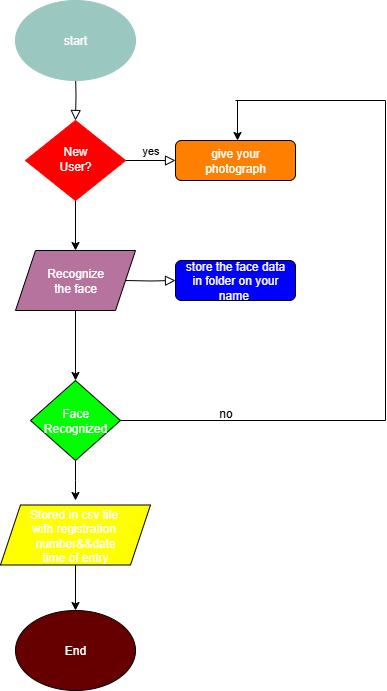

The diagram above was exported from draw.io. Its source (the exported page's mxGraphModel, read from the mxfile embedded in the PNG):
<mxGraphModel dx="1042" dy="570" grid="1" gridSize="10" guides="1" tooltips="1" connect="1" arrows="1" fold="1" page="1" pageScale="1" pageWidth="827" pageHeight="1169" math="0" shadow="0">
  <root>
    <mxCell id="WIyWlLk6GJQsqaUBKTNV-0" />
    <mxCell id="WIyWlLk6GJQsqaUBKTNV-1" parent="WIyWlLk6GJQsqaUBKTNV-0" />
    <mxCell id="WIyWlLk6GJQsqaUBKTNV-2" value="" style="rounded=0;html=1;jettySize=auto;orthogonalLoop=1;fontSize=11;endArrow=block;endFill=0;endSize=8;strokeWidth=1;shadow=0;labelBackgroundColor=none;edgeStyle=orthogonalEdgeStyle;" parent="WIyWlLk6GJQsqaUBKTNV-1" target="WIyWlLk6GJQsqaUBKTNV-6" edge="1">
      <mxGeometry relative="1" as="geometry">
        <mxPoint x="220" y="120" as="sourcePoint" />
      </mxGeometry>
    </mxCell>
    <mxCell id="WIyWlLk6GJQsqaUBKTNV-5" value="yes" style="edgeStyle=orthogonalEdgeStyle;rounded=0;html=1;jettySize=auto;orthogonalLoop=1;fontSize=11;endArrow=block;endFill=0;endSize=8;strokeWidth=1;shadow=0;labelBackgroundColor=none;" parent="WIyWlLk6GJQsqaUBKTNV-1" source="WIyWlLk6GJQsqaUBKTNV-6" target="WIyWlLk6GJQsqaUBKTNV-7" edge="1">
      <mxGeometry y="10" relative="1" as="geometry">
        <mxPoint as="offset" />
      </mxGeometry>
    </mxCell>
    <mxCell id="VHORDBAiKHLw2g7VpDaE-9" style="edgeStyle=orthogonalEdgeStyle;rounded=0;orthogonalLoop=1;jettySize=auto;html=1;exitX=0.5;exitY=1;exitDx=0;exitDy=0;entryX=0.5;entryY=0;entryDx=0;entryDy=0;" edge="1" parent="WIyWlLk6GJQsqaUBKTNV-1" source="WIyWlLk6GJQsqaUBKTNV-6" target="VHORDBAiKHLw2g7VpDaE-2">
      <mxGeometry relative="1" as="geometry" />
    </mxCell>
    <mxCell id="WIyWlLk6GJQsqaUBKTNV-6" value="&lt;font style=&quot;color: rgb(255, 255, 255);&quot;&gt;New&lt;/font&gt;&lt;div&gt;&lt;font style=&quot;color: rgb(255, 255, 255);&quot;&gt;User?&lt;/font&gt;&lt;/div&gt;" style="rhombus;whiteSpace=wrap;html=1;shadow=0;fontFamily=Helvetica;fontSize=12;align=center;strokeWidth=1;spacing=6;spacingTop=-4;strokeColor=#FF0000;fillColor=#FF0000;" parent="WIyWlLk6GJQsqaUBKTNV-1" vertex="1">
      <mxGeometry x="170" y="170" width="100" height="80" as="geometry" />
    </mxCell>
    <mxCell id="WIyWlLk6GJQsqaUBKTNV-7" value="&lt;font style=&quot;color: rgb(255, 255, 255);&quot;&gt;give your&lt;/font&gt;&lt;div&gt;&lt;font style=&quot;color: rgb(255, 255, 255);&quot;&gt;photograph&lt;/font&gt;&lt;/div&gt;" style="rounded=1;whiteSpace=wrap;html=1;fontSize=12;glass=0;strokeWidth=1;shadow=0;fillColor=#FF8000;" parent="WIyWlLk6GJQsqaUBKTNV-1" vertex="1">
      <mxGeometry x="320" y="190" width="120" height="40" as="geometry" />
    </mxCell>
    <mxCell id="WIyWlLk6GJQsqaUBKTNV-9" value="" style="edgeStyle=orthogonalEdgeStyle;rounded=0;html=1;jettySize=auto;orthogonalLoop=1;fontSize=11;endArrow=block;endFill=0;endSize=8;strokeWidth=1;shadow=0;labelBackgroundColor=none;" parent="WIyWlLk6GJQsqaUBKTNV-1" target="WIyWlLk6GJQsqaUBKTNV-12" edge="1">
      <mxGeometry y="10" relative="1" as="geometry">
        <mxPoint as="offset" />
        <mxPoint x="270" y="330" as="sourcePoint" />
      </mxGeometry>
    </mxCell>
    <mxCell id="WIyWlLk6GJQsqaUBKTNV-12" value="&lt;font style=&quot;color: rgb(255, 255, 255);&quot;&gt;store the face data&lt;/font&gt;&lt;div&gt;&lt;font style=&quot;color: rgb(255, 255, 255);&quot;&gt;in folder on your&lt;/font&gt;&lt;/div&gt;&lt;div&gt;&lt;font style=&quot;color: rgb(255, 255, 255);&quot;&gt;name&amp;nbsp;&lt;/font&gt;&lt;/div&gt;" style="rounded=1;whiteSpace=wrap;html=1;fontSize=12;glass=0;strokeWidth=1;shadow=0;fillColor=#0000FF;" parent="WIyWlLk6GJQsqaUBKTNV-1" vertex="1">
      <mxGeometry x="320" y="310" width="120" height="40" as="geometry" />
    </mxCell>
    <mxCell id="VHORDBAiKHLw2g7VpDaE-0" value="&lt;font style=&quot;color: rgb(255, 255, 255);&quot;&gt;start&lt;/font&gt;" style="ellipse;whiteSpace=wrap;html=1;strokeColor=#9AC7BF;fillColor=#9AC7BF;" vertex="1" parent="WIyWlLk6GJQsqaUBKTNV-1">
      <mxGeometry x="160" y="50" width="120" height="80" as="geometry" />
    </mxCell>
    <mxCell id="VHORDBAiKHLw2g7VpDaE-8" value="" style="edgeStyle=orthogonalEdgeStyle;rounded=0;orthogonalLoop=1;jettySize=auto;html=1;" edge="1" parent="WIyWlLk6GJQsqaUBKTNV-1" source="VHORDBAiKHLw2g7VpDaE-2" target="VHORDBAiKHLw2g7VpDaE-3">
      <mxGeometry relative="1" as="geometry" />
    </mxCell>
    <mxCell id="VHORDBAiKHLw2g7VpDaE-2" value="&lt;font style=&quot;color: rgb(255, 255, 255);&quot;&gt;Recognize&lt;/font&gt;&lt;div&gt;&lt;font style=&quot;color: rgb(255, 255, 255);&quot;&gt;the face&lt;/font&gt;&lt;/div&gt;" style="shape=parallelogram;perimeter=parallelogramPerimeter;whiteSpace=wrap;html=1;fixedSize=1;fillColor=#B5739D;" vertex="1" parent="WIyWlLk6GJQsqaUBKTNV-1">
      <mxGeometry x="160" y="300" width="120" height="60" as="geometry" />
    </mxCell>
    <mxCell id="VHORDBAiKHLw2g7VpDaE-5" style="edgeStyle=orthogonalEdgeStyle;rounded=0;orthogonalLoop=1;jettySize=auto;html=1;exitX=0.5;exitY=1;exitDx=0;exitDy=0;" edge="1" parent="WIyWlLk6GJQsqaUBKTNV-1" source="VHORDBAiKHLw2g7VpDaE-3">
      <mxGeometry relative="1" as="geometry">
        <mxPoint x="220" y="550" as="targetPoint" />
      </mxGeometry>
    </mxCell>
    <mxCell id="VHORDBAiKHLw2g7VpDaE-3" value="&lt;font style=&quot;color: rgb(255, 255, 255);&quot;&gt;Face&lt;/font&gt;&lt;div&gt;&lt;font style=&quot;color: rgb(255, 255, 255);&quot;&gt;Recognized&lt;/font&gt;&lt;/div&gt;" style="rhombus;whiteSpace=wrap;html=1;fillColor=#00FF00;" vertex="1" parent="WIyWlLk6GJQsqaUBKTNV-1">
      <mxGeometry x="175" y="430" width="90" height="80" as="geometry" />
    </mxCell>
    <mxCell id="VHORDBAiKHLw2g7VpDaE-7" style="edgeStyle=orthogonalEdgeStyle;rounded=0;orthogonalLoop=1;jettySize=auto;html=1;exitX=0.5;exitY=1;exitDx=0;exitDy=0;entryX=0.5;entryY=0;entryDx=0;entryDy=0;" edge="1" parent="WIyWlLk6GJQsqaUBKTNV-1" source="VHORDBAiKHLw2g7VpDaE-4" target="VHORDBAiKHLw2g7VpDaE-6">
      <mxGeometry relative="1" as="geometry" />
    </mxCell>
    <mxCell id="VHORDBAiKHLw2g7VpDaE-4" value="&lt;font style=&quot;color: rgb(255, 255, 255);&quot;&gt;Stored in csv file&amp;nbsp;&lt;/font&gt;&lt;div&gt;&lt;font style=&quot;color: rgb(255, 255, 255);&quot;&gt;with registration&amp;nbsp;&lt;/font&gt;&lt;/div&gt;&lt;div&gt;&lt;font style=&quot;color: rgb(255, 255, 255);&quot;&gt;number&amp;amp;&amp;amp;date&lt;/font&gt;&lt;/div&gt;&lt;div&gt;&lt;font style=&quot;color: rgb(255, 255, 255);&quot;&gt;time of entry&lt;/font&gt;&lt;/div&gt;" style="shape=parallelogram;perimeter=parallelogramPerimeter;whiteSpace=wrap;html=1;fixedSize=1;fillColor=#FFFF00;" vertex="1" parent="WIyWlLk6GJQsqaUBKTNV-1">
      <mxGeometry x="145" y="554.5" width="150" height="60" as="geometry" />
    </mxCell>
    <mxCell id="VHORDBAiKHLw2g7VpDaE-6" value="&lt;font style=&quot;color: rgb(255, 255, 255);&quot;&gt;End&lt;/font&gt;" style="ellipse;whiteSpace=wrap;html=1;fillColor=#660000;" vertex="1" parent="WIyWlLk6GJQsqaUBKTNV-1">
      <mxGeometry x="160" y="660" width="120" height="80" as="geometry" />
    </mxCell>
    <mxCell id="VHORDBAiKHLw2g7VpDaE-15" value="" style="endArrow=classic;html=1;rounded=0;entryX=0.57;entryY=-0.065;entryDx=0;entryDy=0;entryPerimeter=0;" edge="1" parent="WIyWlLk6GJQsqaUBKTNV-1">
      <mxGeometry width="50" height="50" relative="1" as="geometry">
        <mxPoint x="382" y="150" as="sourcePoint" />
        <mxPoint x="382.0000000000001" y="189.99999999999997" as="targetPoint" />
        <Array as="points" />
      </mxGeometry>
    </mxCell>
    <mxCell id="VHORDBAiKHLw2g7VpDaE-16" value="" style="endArrow=none;html=1;rounded=0;exitX=1;exitY=0.5;exitDx=0;exitDy=0;" edge="1" parent="WIyWlLk6GJQsqaUBKTNV-1" source="VHORDBAiKHLw2g7VpDaE-3">
      <mxGeometry width="50" height="50" relative="1" as="geometry">
        <mxPoint x="390" y="360" as="sourcePoint" />
        <mxPoint x="530" y="470" as="targetPoint" />
      </mxGeometry>
    </mxCell>
    <mxCell id="VHORDBAiKHLw2g7VpDaE-17" value="" style="endArrow=none;html=1;rounded=0;" edge="1" parent="WIyWlLk6GJQsqaUBKTNV-1">
      <mxGeometry width="50" height="50" relative="1" as="geometry">
        <mxPoint x="530" y="470" as="sourcePoint" />
        <mxPoint x="530" y="150" as="targetPoint" />
      </mxGeometry>
    </mxCell>
    <mxCell id="VHORDBAiKHLw2g7VpDaE-18" value="" style="endArrow=none;html=1;rounded=0;" edge="1" parent="WIyWlLk6GJQsqaUBKTNV-1">
      <mxGeometry width="50" height="50" relative="1" as="geometry">
        <mxPoint x="380" y="150" as="sourcePoint" />
        <mxPoint x="530" y="150" as="targetPoint" />
      </mxGeometry>
    </mxCell>
    <mxCell id="VHORDBAiKHLw2g7VpDaE-19" value="no" style="text;html=1;align=center;verticalAlign=middle;resizable=0;points=[];autosize=1;strokeColor=none;fillColor=none;" vertex="1" parent="WIyWlLk6GJQsqaUBKTNV-1">
      <mxGeometry x="350" y="448" width="40" height="30" as="geometry" />
    </mxCell>
  </root>
</mxGraphModel>